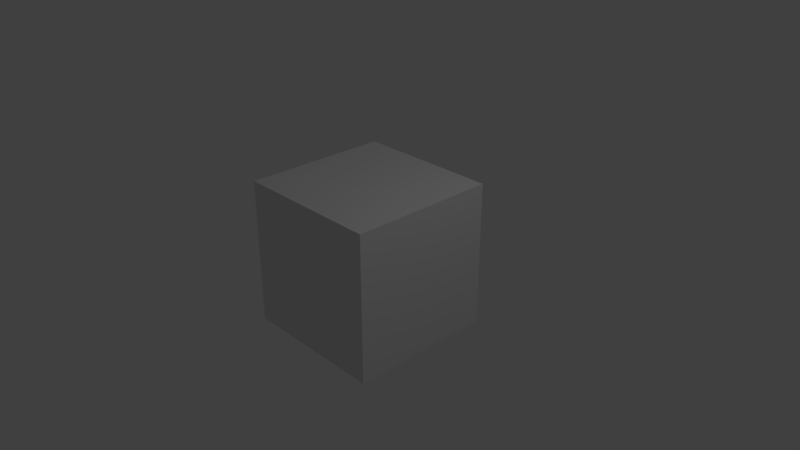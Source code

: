 # Source: Spook2.blend  (saved by Blender 2.78.0; exported with 4.5.12 LTS)
import bpy
from mathutils import Matrix  # noqa: F401  (used for matrix-valued properties, if any)

bpy.ops.wm.read_factory_settings(use_empty=True)
scene = bpy.context.scene
scene.name = 'Scene'

# ---- collections
col_collection_1 = bpy.data.collections.new('Collection 1'); scene.collection.children.link(col_collection_1)

# ---- materials (node trees are filled in below, after node groups)
mat_material = bpy.data.materials.new('Material')
mat_material.alpha_threshold = 0.0
mat_material.use_transparent_shadow = False
mat_material.roughness = 0.5
mat_material.line_color = (0.0, 0.0, 0.0, 1.0)

# ---- material node trees

# ---- world
world_world = bpy.data.worlds.new('World'); scene.world = world_world
world_world.color = (0.05088, 0.05088, 0.05088)
world_world.use_sun_shadow = False
world_world.sun_shadow_jitter_overblur = 0.0
world_world.cycles.sampling_method = 'MANUAL'

# ---- cameras
cam_camera = bpy.data.cameras.new('Camera')
cam_camera.clip_end = 100.0
cam_camera.lens = 35.0
cam_camera.sensor_width = 32.0
cam_camera.sensor_height = 18.0
cam_camera.ortho_scale = 7.314
cam_camera.dof.focus_distance = 0.0
cam_camera.dof.aperture_fstop = 128.0

# ---- lights
light_lamp = bpy.data.lights.new('Lamp', 'POINT')
light_lamp.transmission_factor = 0.0
light_lamp.cutoff_distance = 30.0
light_lamp.energy = 100.0
light_lamp.shadow_buffer_clip_start = 1.001
light_lamp.shadow_soft_size = 0.1
light_lamp.shadow_maximum_resolution = 0.006
light_lamp.use_absolute_resolution = True

# ---- meshes
me_cube = bpy.data.meshes.new('Cube')
me_cube.from_pydata([(1.0, 1.0, -1.0), (1.0, -1.0, -1.0), (-1.0, -1.0, -1.0), (-1.0, 1.0, -1.0), (1.0, 1.0, 1.0), (1.0, -1.0, 1.0), (-1.0, -1.0, 1.0), (-1.0, 1.0, 1.0)], [], [(0, 1, 2, 3), (4, 7, 6, 5), (0, 4, 5, 1), (1, 5, 6, 2), (2, 6, 7, 3), (4, 0, 3, 7)])
me_cube.materials.append(mat_material)
me_cube.use_remesh_preserve_volume = False
me_cube.use_remesh_preserve_attributes = False
me_cube.use_mirror_vertex_groups = False
me_cube.update()

# ---- objects
ob_cube = bpy.data.objects.new('Cube', me_cube)
ob_lamp = bpy.data.objects.new('Lamp', light_lamp)
ob_camera = bpy.data.objects.new('Camera', cam_camera)

# ---- transforms, parenting, visibility, modifiers, constraints
ob_cube.location = (0.0, 0.0, 0.0)
ob_cube.lock_rotations_4d = False
ob_cube.empty_display_type = 'ARROWS'
ob_cube.lineart.crease_threshold = 0.0
ob_lamp.location = (4.076, 1.005, 5.904)
ob_lamp.rotation_euler = (0.6503, 0.05522, 1.866)
ob_lamp.lock_rotations_4d = False
ob_lamp.empty_display_type = 'ARROWS'
ob_lamp.color = (0.0, 0.0, 0.0, 0.0)
ob_lamp.lineart.crease_threshold = 0.0
ob_camera.location = (7.481, -6.508, 5.344)
ob_camera.rotation_euler = (1.109, 0.0, 0.8149)
ob_camera.lock_rotations_4d = False
ob_camera.empty_display_type = 'ARROWS'
ob_camera.color = (0.0, 0.0, 0.0, 0.0)
ob_camera.display_type = 'WIRE'
ob_camera.lineart.crease_threshold = 0.0

# ---- collection membership
col_collection_1.objects.link(ob_cube)
col_collection_1.objects.link(ob_lamp)
col_collection_1.objects.link(ob_camera)

# ---- scene / render settings (as saved in the file)
scene.camera = ob_camera
scene.frame_start = 1; scene.frame_end = 250; scene.frame_set(1)
scene.render.engine = 'BLENDER_EEVEE_NEXT'
scene.render.resolution_percentage = 50
scene.render.dither_intensity = 0.0
scene.cycles.use_denoising = False
scene.cycles.samples = 128
scene.cycles.sampling_pattern = 'TABULATED_SOBOL'
scene.cycles.light_sampling_threshold = 0.0
scene.cycles.use_adaptive_sampling = False
scene.cycles.use_light_tree = False
scene.cycles.blur_glossy = 0.0
scene.cycles.sample_clamp_indirect = 0.0
scene.view_settings.view_transform = 'Standard'
bpy.context.view_layer.update()

